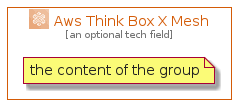

The diagram above was rendered by PlantUML. Its source (embedded in the PNG):
@startuml
' configures the library
!global $INCLUSION_MODE="local"
!global $LIB_BASE_LOCATION="../../.."
' loads the library
!include $LIB_BASE_LOCATION/bootstrap.puml
' loads the aws-20210131 bootstrap
include('aws-20210131/bootstrap')
' loads the AwsThinkBoxXMesh element
include('aws-20210131/Architecture/Compute/AwsThinkBoxXMesh')
AwsThinkBoxXMeshGroup('aws_think_box_x_mesh', 'Aws Think Box X Mesh', 'an optional tech field'){
note as note
the content of the group
end note
}
@enduml